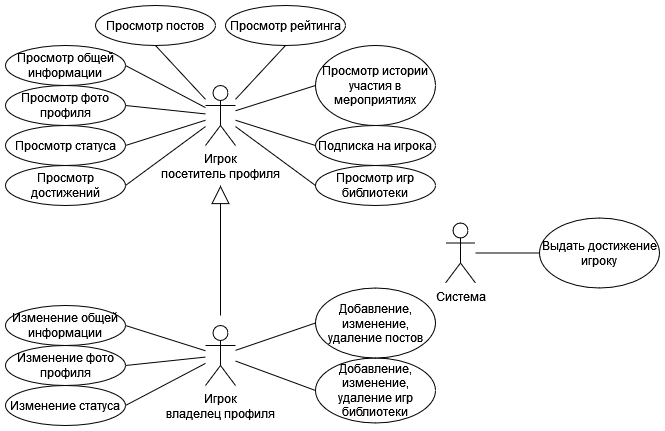

The diagram above was exported from draw.io. Its source (the exported page's mxGraphModel, read from the mxfile embedded in the PNG):
<mxGraphModel dx="2261" dy="754" grid="1" gridSize="10" guides="1" tooltips="1" connect="1" arrows="1" fold="1" page="1" pageScale="1" pageWidth="827" pageHeight="1169" math="0" shadow="0">
  <root>
    <mxCell id="0" />
    <mxCell id="1" parent="0" />
    <mxCell id="cHjrDgvOfd1Py4euJdrB-1" value="Игрок&lt;br&gt;посетитель профиля" style="shape=umlActor;verticalLabelPosition=bottom;verticalAlign=top;html=1;outlineConnect=0;" parent="1" vertex="1">
      <mxGeometry x="40" y="120" width="30" height="60" as="geometry" />
    </mxCell>
    <mxCell id="cHjrDgvOfd1Py4euJdrB-2" value="Просмотр общей информации" style="ellipse;whiteSpace=wrap;html=1;" parent="1" vertex="1">
      <mxGeometry x="-160" y="80" width="120" height="40" as="geometry" />
    </mxCell>
    <mxCell id="cHjrDgvOfd1Py4euJdrB-3" value="Игрок&lt;br&gt;владелец профиля" style="shape=umlActor;verticalLabelPosition=bottom;verticalAlign=top;html=1;outlineConnect=0;" parent="1" vertex="1">
      <mxGeometry x="40" y="360" width="30" height="60" as="geometry" />
    </mxCell>
    <mxCell id="cHjrDgvOfd1Py4euJdrB-4" value="Просмотр фото профиля" style="ellipse;whiteSpace=wrap;html=1;" parent="1" vertex="1">
      <mxGeometry x="-160" y="120" width="120" height="40" as="geometry" />
    </mxCell>
    <mxCell id="cHjrDgvOfd1Py4euJdrB-5" value="Просмотр статуса" style="ellipse;whiteSpace=wrap;html=1;" parent="1" vertex="1">
      <mxGeometry x="-160" y="160" width="120" height="40" as="geometry" />
    </mxCell>
    <mxCell id="cHjrDgvOfd1Py4euJdrB-6" value="Просмотр достижений" style="ellipse;whiteSpace=wrap;html=1;" parent="1" vertex="1">
      <mxGeometry x="-160" y="200" width="120" height="40" as="geometry" />
    </mxCell>
    <mxCell id="cHjrDgvOfd1Py4euJdrB-9" value="Просмотр игр библиотеки" style="ellipse;whiteSpace=wrap;html=1;" parent="1" vertex="1">
      <mxGeometry x="150" y="200" width="120" height="40" as="geometry" />
    </mxCell>
    <mxCell id="cHjrDgvOfd1Py4euJdrB-10" value="Подписка на игрока" style="ellipse;whiteSpace=wrap;html=1;" parent="1" vertex="1">
      <mxGeometry x="150" y="160" width="120" height="40" as="geometry" />
    </mxCell>
    <mxCell id="cHjrDgvOfd1Py4euJdrB-11" value="Просмотр истории участия в мероприятиях" style="ellipse;whiteSpace=wrap;html=1;" parent="1" vertex="1">
      <mxGeometry x="150" y="80" width="120" height="80" as="geometry" />
    </mxCell>
    <mxCell id="cHjrDgvOfd1Py4euJdrB-12" value="Просмотр рейтинга" style="ellipse;whiteSpace=wrap;html=1;" parent="1" vertex="1">
      <mxGeometry x="60" y="40" width="120" height="40" as="geometry" />
    </mxCell>
    <mxCell id="cHjrDgvOfd1Py4euJdrB-13" value="Просмотр постов" style="ellipse;whiteSpace=wrap;html=1;" parent="1" vertex="1">
      <mxGeometry x="-70" y="40" width="120" height="40" as="geometry" />
    </mxCell>
    <mxCell id="cHjrDgvOfd1Py4euJdrB-15" value="Изменение общей информации" style="ellipse;whiteSpace=wrap;html=1;" parent="1" vertex="1">
      <mxGeometry x="-160" y="340" width="120" height="40" as="geometry" />
    </mxCell>
    <mxCell id="cHjrDgvOfd1Py4euJdrB-16" value="Изменение фото профиля" style="ellipse;whiteSpace=wrap;html=1;" parent="1" vertex="1">
      <mxGeometry x="-160" y="380" width="120" height="40" as="geometry" />
    </mxCell>
    <mxCell id="cHjrDgvOfd1Py4euJdrB-17" value="Изменение статуса" style="ellipse;whiteSpace=wrap;html=1;" parent="1" vertex="1">
      <mxGeometry x="-160" y="420" width="120" height="40" as="geometry" />
    </mxCell>
    <mxCell id="cHjrDgvOfd1Py4euJdrB-18" value="Добавление, изменение, удаление игр библиотеки" style="ellipse;whiteSpace=wrap;html=1;" parent="1" vertex="1">
      <mxGeometry x="150" y="392.5" width="120" height="65" as="geometry" />
    </mxCell>
    <mxCell id="cHjrDgvOfd1Py4euJdrB-19" value="Добавление, изменение, удаление постов" style="ellipse;whiteSpace=wrap;html=1;" parent="1" vertex="1">
      <mxGeometry x="150" y="322.5" width="120" height="70" as="geometry" />
    </mxCell>
    <mxCell id="cHjrDgvOfd1Py4euJdrB-20" value="" style="endArrow=none;html=1;rounded=0;exitX=1;exitY=0.5;exitDx=0;exitDy=0;" parent="1" source="cHjrDgvOfd1Py4euJdrB-6" target="cHjrDgvOfd1Py4euJdrB-1" edge="1">
      <mxGeometry width="50" height="50" relative="1" as="geometry">
        <mxPoint x="30" y="340" as="sourcePoint" />
        <mxPoint x="80" y="290" as="targetPoint" />
      </mxGeometry>
    </mxCell>
    <mxCell id="cHjrDgvOfd1Py4euJdrB-21" value="" style="endArrow=none;html=1;rounded=0;exitX=1;exitY=0.5;exitDx=0;exitDy=0;" parent="1" source="cHjrDgvOfd1Py4euJdrB-5" target="cHjrDgvOfd1Py4euJdrB-1" edge="1">
      <mxGeometry width="50" height="50" relative="1" as="geometry">
        <mxPoint x="40" y="350" as="sourcePoint" />
        <mxPoint x="90" y="300" as="targetPoint" />
      </mxGeometry>
    </mxCell>
    <mxCell id="cHjrDgvOfd1Py4euJdrB-22" value="" style="endArrow=none;html=1;rounded=0;exitX=1;exitY=0.5;exitDx=0;exitDy=0;" parent="1" source="cHjrDgvOfd1Py4euJdrB-4" target="cHjrDgvOfd1Py4euJdrB-1" edge="1">
      <mxGeometry width="50" height="50" relative="1" as="geometry">
        <mxPoint x="50" y="360" as="sourcePoint" />
        <mxPoint x="100" y="310" as="targetPoint" />
      </mxGeometry>
    </mxCell>
    <mxCell id="cHjrDgvOfd1Py4euJdrB-23" value="" style="endArrow=none;html=1;rounded=0;exitX=1;exitY=0.5;exitDx=0;exitDy=0;" parent="1" source="cHjrDgvOfd1Py4euJdrB-2" target="cHjrDgvOfd1Py4euJdrB-1" edge="1">
      <mxGeometry width="50" height="50" relative="1" as="geometry">
        <mxPoint x="60" y="370" as="sourcePoint" />
        <mxPoint x="110" y="320" as="targetPoint" />
      </mxGeometry>
    </mxCell>
    <mxCell id="cHjrDgvOfd1Py4euJdrB-24" value="" style="endArrow=none;html=1;rounded=0;exitX=0.5;exitY=1;exitDx=0;exitDy=0;" parent="1" source="cHjrDgvOfd1Py4euJdrB-13" target="cHjrDgvOfd1Py4euJdrB-1" edge="1">
      <mxGeometry width="50" height="50" relative="1" as="geometry">
        <mxPoint x="70" y="380" as="sourcePoint" />
        <mxPoint x="120" y="330" as="targetPoint" />
      </mxGeometry>
    </mxCell>
    <mxCell id="cHjrDgvOfd1Py4euJdrB-25" value="" style="endArrow=none;html=1;rounded=0;exitX=0.5;exitY=1;exitDx=0;exitDy=0;" parent="1" source="cHjrDgvOfd1Py4euJdrB-12" target="cHjrDgvOfd1Py4euJdrB-1" edge="1">
      <mxGeometry width="50" height="50" relative="1" as="geometry">
        <mxPoint x="80" y="390" as="sourcePoint" />
        <mxPoint x="130" y="340" as="targetPoint" />
      </mxGeometry>
    </mxCell>
    <mxCell id="cHjrDgvOfd1Py4euJdrB-26" value="" style="endArrow=none;html=1;rounded=0;exitX=0;exitY=0.5;exitDx=0;exitDy=0;" parent="1" source="cHjrDgvOfd1Py4euJdrB-11" target="cHjrDgvOfd1Py4euJdrB-1" edge="1">
      <mxGeometry width="50" height="50" relative="1" as="geometry">
        <mxPoint x="90" y="400" as="sourcePoint" />
        <mxPoint x="140" y="350" as="targetPoint" />
      </mxGeometry>
    </mxCell>
    <mxCell id="cHjrDgvOfd1Py4euJdrB-27" value="" style="endArrow=none;html=1;rounded=0;exitX=0;exitY=0.5;exitDx=0;exitDy=0;" parent="1" source="cHjrDgvOfd1Py4euJdrB-10" target="cHjrDgvOfd1Py4euJdrB-1" edge="1">
      <mxGeometry width="50" height="50" relative="1" as="geometry">
        <mxPoint x="100" y="410" as="sourcePoint" />
        <mxPoint x="150" y="360" as="targetPoint" />
      </mxGeometry>
    </mxCell>
    <mxCell id="cHjrDgvOfd1Py4euJdrB-28" value="" style="endArrow=none;html=1;rounded=0;entryX=0;entryY=0.5;entryDx=0;entryDy=0;" parent="1" source="cHjrDgvOfd1Py4euJdrB-1" target="cHjrDgvOfd1Py4euJdrB-9" edge="1">
      <mxGeometry width="50" height="50" relative="1" as="geometry">
        <mxPoint x="110" y="420" as="sourcePoint" />
        <mxPoint x="160" y="370" as="targetPoint" />
      </mxGeometry>
    </mxCell>
    <mxCell id="cHjrDgvOfd1Py4euJdrB-29" value="" style="endArrow=none;html=1;rounded=0;exitX=1;exitY=0.5;exitDx=0;exitDy=0;" parent="1" source="cHjrDgvOfd1Py4euJdrB-15" target="cHjrDgvOfd1Py4euJdrB-3" edge="1">
      <mxGeometry width="50" height="50" relative="1" as="geometry">
        <mxPoint x="120" y="430" as="sourcePoint" />
        <mxPoint x="170" y="380" as="targetPoint" />
      </mxGeometry>
    </mxCell>
    <mxCell id="cHjrDgvOfd1Py4euJdrB-30" value="" style="endArrow=none;html=1;rounded=0;exitX=1;exitY=0.5;exitDx=0;exitDy=0;" parent="1" source="cHjrDgvOfd1Py4euJdrB-16" target="cHjrDgvOfd1Py4euJdrB-3" edge="1">
      <mxGeometry width="50" height="50" relative="1" as="geometry">
        <mxPoint x="110" y="540" as="sourcePoint" />
        <mxPoint x="150" y="450" as="targetPoint" />
      </mxGeometry>
    </mxCell>
    <mxCell id="cHjrDgvOfd1Py4euJdrB-31" value="" style="endArrow=none;html=1;rounded=0;exitX=1;exitY=0.5;exitDx=0;exitDy=0;" parent="1" source="cHjrDgvOfd1Py4euJdrB-17" target="cHjrDgvOfd1Py4euJdrB-3" edge="1">
      <mxGeometry width="50" height="50" relative="1" as="geometry">
        <mxPoint x="120" y="550" as="sourcePoint" />
        <mxPoint x="160" y="460" as="targetPoint" />
      </mxGeometry>
    </mxCell>
    <mxCell id="cHjrDgvOfd1Py4euJdrB-32" value="" style="endArrow=none;html=1;rounded=0;entryX=0;entryY=0.5;entryDx=0;entryDy=0;" parent="1" source="cHjrDgvOfd1Py4euJdrB-3" target="cHjrDgvOfd1Py4euJdrB-19" edge="1">
      <mxGeometry width="50" height="50" relative="1" as="geometry">
        <mxPoint x="130" y="560" as="sourcePoint" />
        <mxPoint x="170" y="470" as="targetPoint" />
      </mxGeometry>
    </mxCell>
    <mxCell id="cHjrDgvOfd1Py4euJdrB-33" value="" style="endArrow=none;html=1;rounded=0;entryX=0;entryY=0.5;entryDx=0;entryDy=0;" parent="1" source="cHjrDgvOfd1Py4euJdrB-3" target="cHjrDgvOfd1Py4euJdrB-18" edge="1">
      <mxGeometry width="50" height="50" relative="1" as="geometry">
        <mxPoint x="140" y="570" as="sourcePoint" />
        <mxPoint x="180" y="480" as="targetPoint" />
      </mxGeometry>
    </mxCell>
    <mxCell id="cHjrDgvOfd1Py4euJdrB-34" value="" style="endArrow=block;endSize=16;endFill=0;html=1;rounded=0;" parent="1" edge="1">
      <mxGeometry x="-0.0769" y="-105" width="160" relative="1" as="geometry">
        <mxPoint x="55" y="350" as="sourcePoint" />
        <mxPoint x="55" y="220" as="targetPoint" />
        <mxPoint as="offset" />
      </mxGeometry>
    </mxCell>
    <mxCell id="mXULggqt_iL1JmUJtnf6-1" value="Система" style="shape=umlActor;verticalLabelPosition=bottom;verticalAlign=top;html=1;outlineConnect=0;" vertex="1" parent="1">
      <mxGeometry x="280" y="257.5" width="30" height="60" as="geometry" />
    </mxCell>
    <mxCell id="mXULggqt_iL1JmUJtnf6-2" value="Выдать достижение игроку" style="ellipse;whiteSpace=wrap;html=1;" vertex="1" parent="1">
      <mxGeometry x="374" y="252.5" width="120" height="70" as="geometry" />
    </mxCell>
    <mxCell id="mXULggqt_iL1JmUJtnf6-3" value="" style="endArrow=none;html=1;rounded=0;entryX=0;entryY=0.5;entryDx=0;entryDy=0;" edge="1" parent="1" source="mXULggqt_iL1JmUJtnf6-1" target="mXULggqt_iL1JmUJtnf6-2">
      <mxGeometry width="50" height="50" relative="1" as="geometry">
        <mxPoint x="474" y="197.5" as="sourcePoint" />
        <mxPoint x="394" y="172.5" as="targetPoint" />
      </mxGeometry>
    </mxCell>
  </root>
</mxGraphModel>